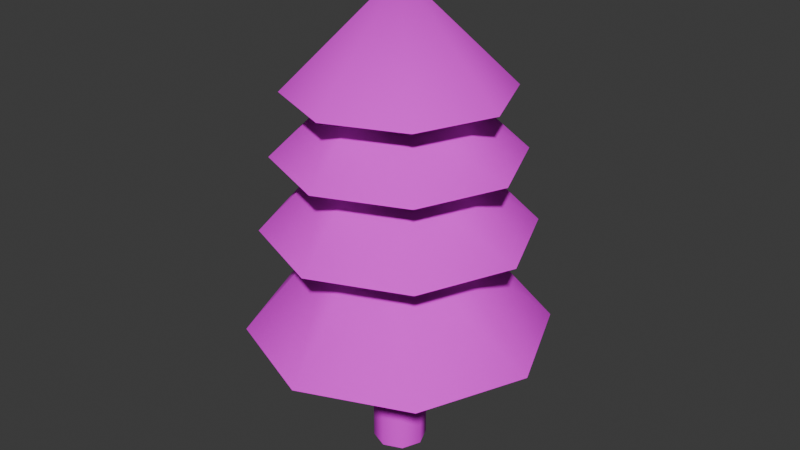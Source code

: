 # Source: Tree1.blend  (saved by Blender 4.2.66; exported with 4.5.12 LTS)
import bpy
from mathutils import Matrix  # noqa: F401  (used for matrix-valued properties, if any)

bpy.ops.wm.read_factory_settings(use_empty=True)
scene = bpy.context.scene
scene.name = 'Scene'

# ---- collections
col_lod0 = bpy.data.collections.new('LOD0'); scene.collection.children.link(col_lod0)
col_lod1 = bpy.data.collections.new('LOD1'); scene.collection.children.link(col_lod1)

# ---- images (referenced by path relative to the original .blend; pixels are not part of the script)
import os
ASSET_DIR = os.environ.get("B2B_ASSET_DIR", "")  # directory of the original .blend (textures are referenced by path, not embedded)
HERE = os.path.dirname(os.path.abspath(__file__))  # packed textures are extracted next to this script under _unpacked/

def load_image(name, relpath, width, height, colorspace="sRGB"):
    """Load a texture the original file referenced (path relative to the .blend, or extracted next to this script)."""
    p = next((c for c in (os.path.join(HERE, relpath), os.path.join(ASSET_DIR, relpath)) if relpath and os.path.exists(c)), "")
    if p:
        img = bpy.data.images.load(p, check_existing=True)
        img.name = name
    else:  # same state as the original file: an image datablock whose file is absent (Cycles renders it pink)
        img = bpy.data.images.new(name, width, height)
        img.source = "FILE"
        img.filepath = "//" + (relpath or name)
    img.colorspace_settings.name = colorspace
    return img
img_trunk1 = load_image('Trunk1', 'Trunk1.png', 1024, 1024, 'sRGB')
img_leaves1 = load_image('Leaves1', 'Leaves1.png', 1024, 1024, 'sRGB')

# ---- materials (node trees are filled in below, after node groups)
mat_trunk = bpy.data.materials.new('Trunk')
mat_leaves = bpy.data.materials.new('Leaves')
mat_leaves.alpha_threshold = 0.0
mat_leaves.use_transparent_shadow = False
mat_leaves.roughness = 0.5
mat_leaves.line_color = (0.0, 0.0, 0.0, 1.0)

# ---- material node trees
mat_trunk.use_nodes = True; mat_trunk.node_tree.nodes.clear()
_N = mat_trunk.node_tree.nodes; _L = mat_trunk.node_tree.links
n0 = _N.new('ShaderNodeBsdfPrincipled'); n0.name = 'Принципове BSDF'; n0.location = (238, 300)
n0.inputs[2].default_value = 0.9682
n1 = _N.new('ShaderNodeOutputMaterial'); n1.name = 'Вивід матеріалу'; n1.location = (528, 300)
n2 = _N.new('ShaderNodeTexNoise'); n2.name = 'Текстура шуму'; n2.location = (-482, 262)
n2.normalize = False
n2.inputs[2].default_value = 28.2
n2.inputs[4].default_value = 0.5333
n2.inputs[5].default_value = 2.8
n3 = _N.new('ShaderNodeMix'); n3.name = 'Мішання'; n3.location = (-122, 285)
n3.data_type = 'RGBA'
n3.inputs[6].default_value = (0.02122, 0.003676, 0.0, 1.0)
n3.inputs[7].default_value = (0.0, 0.0, 0.0, 1.0)
n4 = _N.new('ShaderNodeMapping'); n4.name = 'Розкладання'; n4.location = (-302, 206)
n4.vector_type = 'VECTOR'
n4.inputs[3].default_value = (-6.9, 0.0, 1.0)
n5 = _N.new('ShaderNodeTexImage'); n5.name = 'Текстура з зображення'; n5.location = (-102, -8)
n5.image = img_trunk1
_L.new(n0.outputs[0], n1.inputs[0])
_L.new(n4.outputs[0], n3.inputs[0])
_L.new(n2.outputs[0], n4.inputs[0])
_L.new(n5.outputs[0], n0.inputs[0])
n1.is_active_output = True
mat_leaves.use_nodes = True; mat_leaves.node_tree.nodes.clear()
_N = mat_leaves.node_tree.nodes; _L = mat_leaves.node_tree.links
n0 = _N.new('ShaderNodeBsdfPrincipled'); n0.name = 'Принципове BSDF'; n0.location = (206, 260)
n0.inputs[2].default_value = 0.9682
n1 = _N.new('ShaderNodeOutputMaterial'); n1.name = 'Вивід матеріалу'; n1.location = (496, 260)
n2 = _N.new('ShaderNodeTexNoise'); n2.name = 'Текстура шуму'; n2.location = (-576, 173)
n2.normalize = False
n2.inputs[2].default_value = 32.4
n2.inputs[4].default_value = 0.5333
n2.inputs[5].default_value = 2.8
n3 = _N.new('ShaderNodeMix'); n3.name = 'Мішання'; n3.location = (-154, 245)
n3.data_type = 'RGBA'
n3.inputs[6].default_value = (0.0, 0.08227, 0.02457, 1.0)
n3.inputs[7].default_value = (0.0, 0.0201, 0.007291, 1.0)
n4 = _N.new('ShaderNodeMapping'); n4.name = 'Розкладання'; n4.location = (-334, 166)
n4.vector_type = 'VECTOR'
n4.inputs[3].default_value = (0.6, 2.1, 1.0)
n5 = _N.new('ShaderNodeTexImage'); n5.name = 'Текстура з зображення'; n5.location = (-207, -138)
n5.image = img_leaves1
_L.new(n0.outputs[0], n1.inputs[0])
_L.new(n4.outputs[0], n3.inputs[0])
_L.new(n2.outputs[0], n4.inputs[0])
_L.new(n5.outputs[0], n0.inputs[0])
n1.is_active_output = True

# ---- world
world_world = bpy.data.worlds.new('World'); scene.world = world_world
world_world.use_nodes = True; world_world.node_tree.nodes.clear()
_N = world_world.node_tree.nodes; _L = world_world.node_tree.links
n0 = _N.new('ShaderNodeOutputWorld'); n0.name = 'World Output'; n0.location = (300, 300)
n1 = _N.new('ShaderNodeBackground'); n1.name = 'Background'; n1.location = (10, 300)
n1.inputs[0].default_value = (0.05088, 0.05088, 0.05088, 1.0)
_L.new(n1.outputs[0], n0.inputs[0])
n0.is_active_output = True
world_world.color = (0.05088, 0.05088, 0.05088)
world_world.sun_shadow_jitter_overblur = 0.0

# ---- meshes
me_x = bpy.data.meshes.new('Циліндр')
me_x.from_pydata([(0.0, 0.25, -1.0), (0.0, 0.25, 2.0), (0.1768, 0.1768, -1.0), (0.1768, 0.1768, 2.0), (0.25, 0.0, -1.0), (0.25, 0.0, 2.0), (0.1768, -0.1768, -1.0), (0.1768, -0.1768, 2.0), (0.0, -0.25, -1.0), (0.0, -0.25, 2.0), (-0.1768, -0.1768, -1.0), (-0.1768, -0.1768, 2.0), (-0.25, 0.0, -1.0), (-0.25, 0.0, 2.0), (-0.1768, 0.1768, -1.0), (-0.1768, 0.1768, 2.0), (1.863e-09, 0.0, 2.402)], [], [(0, 1, 3, 2), (2, 3, 5, 4), (4, 5, 7, 6), (6, 7, 9, 8), (8, 9, 11, 10), (10, 11, 13, 12), (15, 13, 16), (12, 13, 15, 14), (14, 15, 1, 0), (0, 2, 4, 6, 8, 10, 12, 14), (5, 3, 16), (11, 9, 16), (1, 15, 16), (3, 1, 16), (7, 5, 16), (13, 11, 16), (9, 7, 16)])
me_x.polygons.foreach_set('use_smooth', [True] * 17)
_k = set([(0, 2), (0, 14), (2, 4), (4, 6), (6, 8), (8, 10), (10, 12), (12, 14)])
me_x.attributes.new('sharp_edge', 'BOOLEAN', 'EDGE').data.foreach_set('value', [ (min(e.vertices), max(e.vertices)) in _k for e in me_x.edges])
_uv = me_x.uv_layers.new(name='UVКарта')
_uv.uv.foreach_set('vector', [6.144e-09, 0.9974, 0.0399, 0.1323, 0.09701, 0.1349, 0.05711, 1.0, 0.05711, 1.0, 0.09701, 0.1349, 0.1379, 0.1264, 0.09797, 0.9914, 0.2757, 0.9997, 0.2757, 0.1338, 0.3329, 0.1338, 0.3329, 0.9997, 0.3329, 0.9997, 0.3329, 0.1338, 0.3733, 0.1233, 0.3733, 0.9893, 0.1379, 0.9974, 0.1778, 0.1323, 0.2349, 0.1349, 0.195, 1.0, 0.195, 1.0, 0.2349, 0.1349, 0.2757, 0.1264, 0.2358, 0.9914, 0.4305, 0.1338, 0.3733, 0.1338, 0.4019, 0.0, 0.3733, 0.9997, 0.3733, 0.1338, 0.4305, 0.1338, 0.4305, 0.9997, 0.4305, 0.9997, 0.4305, 0.1338, 0.4709, 0.1233, 0.4709, 0.9893, 0.4709, 0.09759, 0.4709, 0.04042, 0.5114, -5.021e-09, 0.5685, -3.455e-09, 0.6089, 0.04042, 0.6089, 0.09759, 0.5685, 0.138, 0.5114, 0.138, 0.1379, 0.1264, 0.09701, 0.1349, 0.07462, -9.277e-09, 0.2349, 0.1349, 0.1778, 0.1323, 0.2125, -4.973e-09, 0.0399, 0.1323, 1.086e-07, 0.12, 0.07462, -9.277e-09, 0.09701, 0.1349, 0.0399, 0.1323, 0.07462, -9.277e-09, 0.3329, 0.1338, 0.2757, 0.1338, 0.3043, 0.0, 0.2757, 0.1264, 0.2349, 0.1349, 0.2125, -4.973e-09, 0.1778, 0.1323, 0.1379, 0.12, 0.2125, -4.973e-09])
me_x.materials.append(mat_trunk)
me_x.update()
me_x_1 = bpy.data.meshes.new('Конус')
me_x_1.from_pydata([(0.0, 1.0, -0.8869), (0.7071, 0.7071, -0.8869), (1.0, 0.0, -0.8869), (0.7071, -0.7071, -0.8869), (0.0, -1.0, -0.8869), (-0.7071, -0.7071, -0.8869), (-1.0, 0.0, -0.8869), (-0.7071, 0.7071, -0.8869), (0.0, 0.0, 0.09525), (-1.351e-10, 1.109, -1.461), (0.784, 0.784, -1.461), (1.109, 0.0, -1.461), (0.784, -0.784, -1.461), (-1.351e-10, -1.109, -1.461), (-0.784, -0.784, -1.461), (-1.109, 0.0, -1.461), (-0.784, 0.784, -1.461), (0.0, 0.5, -0.8869), (0.3536, 0.3536, -0.8869), (0.5, 0.0, -0.8869), (0.3536, -0.3536, -0.8869), (0.0, -0.5, -0.8869), (-0.3536, -0.3536, -0.8869), (-0.5, 0.0, -0.8869), (-0.3536, 0.3536, -0.8869), (-1.496e-10, 1.228, -2.15), (0.8683, 0.8683, -2.15), (1.228, 0.0, -2.15), (0.8683, -0.8683, -2.15), (-1.496e-10, -1.228, -2.15), (-0.8683, -0.8683, -2.15), (-1.228, 0.0, -2.15), (-0.8683, 0.8683, -2.15), (-1.351e-10, 0.5544, -1.461), (0.392, 0.392, -1.461), (0.5544, 0.0, -1.461), (0.392, -0.392, -1.461), (-1.351e-10, -0.5544, -1.461), (-0.392, -0.392, -1.461), (-0.5544, 0.0, -1.461), (-0.392, 0.392, -1.461), (-2.221e-09, 1.397, -3.145), (0.9878, 0.9878, -3.145), (1.397, -2.051e-09, -3.145), (0.9878, -0.9878, -3.145), (-2.221e-09, -1.397, -3.145), (-0.9878, -0.9878, -3.145), (-1.397, -2.051e-09, -3.145), (-0.9878, 0.9878, -3.145), (-1.351e-10, 0.5544, -2.15), (0.392, 0.392, -2.15), (0.5544, 0.0, -2.15), (0.392, -0.392, -2.15), (-1.351e-10, -0.5544, -2.15), (-0.392, -0.392, -2.15), (-0.5544, 0.0, -2.15), (-0.392, 0.392, -2.15)], [], [(0, 8, 1), (1, 8, 2), (2, 8, 3), (3, 8, 4), (4, 8, 5), (0, 1, 2, 3, 4, 5, 6, 7), (5, 8, 6), (6, 8, 7), (9, 10, 11, 12, 13, 14, 15, 16), (16, 24, 17, 9), (15, 23, 24, 16), (14, 22, 23, 15), (13, 21, 22, 14), (12, 20, 21, 13), (11, 19, 20, 12), (10, 18, 19, 11), (9, 17, 18, 10), (25, 26, 27, 28, 29, 30, 31, 32), (32, 40, 33, 25), (31, 39, 40, 32), (30, 38, 39, 31), (29, 37, 38, 30), (28, 36, 37, 29), (27, 35, 36, 28), (26, 34, 35, 27), (25, 33, 34, 26), (41, 42, 43, 44, 45, 46, 47, 48), (48, 56, 49, 41), (47, 55, 56, 48), (46, 54, 55, 47), (45, 53, 54, 46), (44, 52, 53, 45), (43, 51, 52, 44), (42, 50, 51, 43), (41, 49, 50, 42), (7, 8, 0)])
me_x_1.polygons.foreach_set('use_smooth', [True] * 36)
_k = set([(0, 1), (0, 7), (1, 2), (2, 3), (3, 4), (4, 5), (5, 6), (6, 7), (9, 10), (9, 16), (10, 11), (11, 12), (12, 13), (13, 14), (14, 15), (15, 16), (25, 26), (25, 32), (26, 27), (27, 28), (28, 29), (29, 30), (30, 31), (31, 32), (41, 42), (41, 48), (42, 43), (43, 44), (44, 45), (45, 46), (46, 47), (47, 48)])
me_x_1.attributes.new('sharp_edge', 'BOOLEAN', 'EDGE').data.foreach_set('value', [ (min(e.vertices), max(e.vertices)) in _k for e in me_x_1.edges])
_uv = me_x_1.uv_layers.new(name='UVКарта')
_uv.uv.foreach_set('vector', [0.8225, 0.2812, 1.0, 0.2699, 0.8417, 0.3649, 0.8417, 0.3649, 1.0, 0.2699, 0.9152, 0.4338, 0.9152, 0.4338, 1.0, 0.2699, 1.0, 0.4477, 0.1289, 0.6389, 0.1769, 0.7606, 0.05338, 0.6389, 0.05338, 0.6389, 0.1769, 0.7606, -9.191e-09, 0.7102, 0.3317, 0.5121, 0.3317, 0.4113, 0.403, 0.34, 0.5038, 0.34, 0.5751, 0.4113, 0.5751, 0.5121, 0.5038, 0.5834, 0.403, 0.5834, -9.191e-09, 0.7102, 0.1769, 0.7606, -1.58e-09, 0.811, -1.58e-09, 0.811, 0.1769, 0.7606, 0.05338, 0.8823, 0.5751, 0.1908, 0.5751, 0.07904, 0.6541, 2.108e-09, 0.7659, -5.503e-09, 0.8449, 0.07904, 0.8449, 0.1908, 0.7659, 0.2699, 0.6541, 0.2699, 0.4426, 0.5834, 0.3694, 0.6575, 0.3317, 0.6575, 0.3588, 0.5834, 0.5017, 0.6624, 0.3961, 0.6931, 0.3694, 0.6575, 0.4426, 0.5834, 0.5017, 0.7742, 0.3961, 0.7435, 0.3961, 0.6931, 0.5017, 0.6624, 0.4426, 0.8532, 0.3694, 0.7792, 0.3961, 0.7435, 0.5017, 0.7742, 0.3588, 0.8532, 0.3317, 0.7792, 0.3694, 0.7792, 0.4426, 0.8532, 0.3066, 0.7179, 0.2008, 0.7486, 0.1769, 0.713, 0.2535, 0.6389, 0.3066, 0.8297, 0.2008, 0.799, 0.2008, 0.7486, 0.3066, 0.7179, 0.2535, 0.9087, 0.1769, 0.8346, 0.2008, 0.799, 0.3066, 0.8297, 4.139e-08, 0.5513, 3.421e-08, 0.4275, 0.08754, 0.34, 0.2113, 0.34, 0.2989, 0.4275, 0.2989, 0.5513, 0.2113, 0.6389, 0.08754, 0.6389, 0.6406, 0.8321, 0.7261, 0.7501, 0.768, 0.7501, 0.7333, 0.8321, 0.5751, 0.7445, 0.6966, 0.7106, 0.7261, 0.7501, 0.6406, 0.8321, 0.5751, 0.6207, 0.6966, 0.6547, 0.6966, 0.7106, 0.5751, 0.7445, 0.6406, 0.5332, 0.7261, 0.6152, 0.6966, 0.6547, 0.5751, 0.6207, 0.7333, 0.5332, 0.768, 0.6152, 0.7261, 0.6152, 0.6406, 0.5332, 0.9168, 0.6207, 0.7946, 0.6547, 0.768, 0.6152, 0.858, 0.5332, 0.9168, 0.7445, 0.7946, 0.7106, 0.7946, 0.6547, 0.9168, 0.6207, 0.858, 0.8321, 0.768, 0.7501, 0.7946, 0.7106, 0.9168, 0.7445, 1.702e-08, 0.2404, 1.079e-08, 0.09959, 0.09959, 1.739e-08, 0.2404, 1.138e-08, 0.34, 0.09959, 0.34, 0.2404, 0.2404, 0.34, 0.09959, 0.34, 0.5005, 2.208e-08, 0.3819, 0.1025, 0.34, 0.1025, 0.395, -1.581e-09, 0.5751, 0.09959, 0.4115, 0.1421, 0.3819, 0.1025, 0.5005, 2.208e-08, 0.5751, 0.2404, 0.4115, 0.1979, 0.4115, 0.1421, 0.5751, 0.09959, 0.5005, 0.34, 0.3819, 0.2375, 0.4115, 0.1979, 0.5751, 0.2404, 0.395, 0.34, 0.34, 0.2375, 0.3819, 0.2375, 0.5005, 0.34, 0.6753, 0.4984, 0.777, 0.3605, 0.8225, 0.3744, 0.7901, 0.5332, 0.5862, 0.3893, 0.7416, 0.3173, 0.777, 0.3605, 0.6753, 0.4984, 0.5751, 0.2699, 0.7372, 0.2699, 0.7416, 0.3173, 0.5862, 0.3893, 0.05338, 0.8823, 0.1769, 0.7606, 0.1289, 0.8823])
me_x_1.materials.append(mat_leaves)
me_x_1.update()
me_001 = bpy.data.meshes.new('Циліндр.001')
me_001.from_pydata([(0.1768, 0.1768, -1.0), (0.1768, 0.1768, 2.0), (0.1768, -0.1768, -1.0), (0.1768, -0.1768, 2.0), (-0.1768, -0.1768, -1.0), (-0.1768, -0.1768, 2.0), (-0.1768, 0.1768, -1.0), (-0.1768, 0.1768, 2.0), (1.863e-09, 0.0, 2.402)], [], [(1, 3, 2, 0), (3, 5, 4, 2), (5, 7, 6, 4), (1, 7, 8), (3, 1, 8), (0, 2, 4, 6), (3, 8, 5), (5, 8, 7), (6, 7, 1, 0)])
_uv = me_001.uv_layers.new(name='UVКарта')
_uv.uv.foreach_set('vector', [0.09701, 0.1349, 0.3329, 0.1338, 0.3329, 0.9997, 0.05711, 1.0, 0.3329, 0.1338, 0.2349, 0.1349, 0.195, 1.0, 0.3329, 0.9997, 0.2349, 0.1349, 0.4305, 0.1338, 0.4305, 0.9997, 0.195, 1.0, 0.09701, 0.1349, 1.086e-07, 0.12, 0.07462, -9.277e-09, 0.3329, 0.1338, 0.09701, 0.1349, 0.3043, 0.0, 0.4709, 0.04042, 0.5685, -3.455e-09, 0.6089, 0.09759, 0.5114, 0.138, 0.1379, 0.12, 0.2125, -4.973e-09, 0.2349, 0.1349, 0.2349, 0.1349, 0.4019, 0.0, 0.4305, 0.1338, 0.4305, 0.9997, 0.4305, 0.1338, 0.09701, 0.1349, 0.05711, 1.0])
me_001.materials.append(mat_trunk)
me_001.update()
me_001_1 = bpy.data.meshes.new('Конус.001')
me_001_1.from_pydata([(0.7071, 0.7071, -0.8869), (0.7071, -0.7071, -0.8869), (-0.7071, -0.7071, -0.8869), (-0.7071, 0.7071, -0.8869), (0.0, 0.0, 0.09525), (0.784, 0.784, -1.461), (0.784, -0.784, -1.461), (-0.784, -0.784, -1.461), (-0.784, 0.784, -1.461), (0.3536, 0.3536, -0.8869), (0.3536, -0.3536, -0.8869), (-0.3536, -0.3536, -0.8869), (-0.3536, 0.3536, -0.8869), (0.8683, 0.8683, -2.15), (0.8683, -0.8683, -2.15), (-0.8683, -0.8683, -2.15), (-0.8683, 0.8683, -2.15), (0.392, 0.392, -1.461), (0.392, -0.392, -1.461), (-0.392, -0.392, -1.461), (-0.392, 0.392, -1.461), (0.9878, 0.9878, -3.145), (0.9878, -0.9878, -3.145), (-0.9878, -0.9878, -3.145), (-0.9878, 0.9878, -3.145), (0.392, 0.392, -2.15), (0.392, -0.392, -2.15), (-0.392, -0.392, -2.15), (-0.392, 0.392, -2.15)], [], [(5, 9, 10, 6), (0, 3, 4), (0, 1, 2, 3), (4, 2, 1), (4, 1, 0), (5, 6, 7, 8), (13, 17, 18, 14), (12, 9, 5, 8), (7, 11, 12, 8), (6, 10, 11, 7), (13, 14, 15, 16), (21, 25, 26, 22), (20, 17, 13, 16), (15, 19, 20, 16), (14, 18, 19, 15), (21, 22, 23, 24), (28, 25, 21, 24), (23, 27, 28, 24), (22, 26, 27, 23), (4, 3, 2)])
_k = set([(0, 1), (0, 3), (1, 2), (2, 3), (5, 6), (5, 8), (6, 7), (7, 8), (13, 14), (13, 16), (14, 15), (15, 16), (21, 22), (21, 24), (22, 23), (23, 24)])
me_001_1.attributes.new('sharp_edge', 'BOOLEAN', 'EDGE').data.foreach_set('value', [ (min(e.vertices), max(e.vertices)) in _k for e in me_001_1.edges])
_uv = me_001_1.uv_layers.new(name='UVКарта')
_uv.uv.foreach_set('vector', [0.3066, 0.8297, 0.2008, 0.799, 0.1769, 0.713, 0.2535, 0.6389, 0.8417, 0.3649, 0.05338, 0.8823, 1.0, 0.2699, 0.3317, 0.4113, 0.5038, 0.34, 0.5751, 0.5121, 0.403, 0.5834, 0.1769, 0.7606, -9.191e-09, 0.7102, 0.1289, 0.6389, 1.0, 0.2699, 1.0, 0.4477, 0.8417, 0.3649, 0.5751, 0.07904, 0.7659, -5.503e-09, 0.8449, 0.1908, 0.6541, 0.2699, 0.9168, 0.7445, 0.7946, 0.7106, 0.768, 0.6152, 0.858, 0.5332, 0.3694, 0.6575, 0.2008, 0.799, 0.3066, 0.8297, 0.4426, 0.5834, 0.5017, 0.7742, 0.3961, 0.7435, 0.3694, 0.6575, 0.4426, 0.5834, 0.3588, 0.8532, 0.3317, 0.7792, 0.3961, 0.7435, 0.5017, 0.7742, 3.421e-08, 0.4275, 0.2113, 0.34, 0.2989, 0.5513, 0.08754, 0.6389, 0.5862, 0.3893, 0.7416, 0.3173, 0.8225, 0.3744, 0.7901, 0.5332, 0.7261, 0.7501, 0.7946, 0.7106, 0.9168, 0.7445, 0.6406, 0.8321, 0.5751, 0.6207, 0.6966, 0.6547, 0.7261, 0.7501, 0.6406, 0.8321, 0.7333, 0.5332, 0.768, 0.6152, 0.6966, 0.6547, 0.5751, 0.6207, 1.079e-08, 0.09959, 0.2404, 1.138e-08, 0.34, 0.2404, 0.09959, 0.34, 0.3819, 0.1025, 0.7416, 0.3173, 0.5862, 0.3893, 0.5005, 2.208e-08, 0.5751, 0.2404, 0.4115, 0.1979, 0.3819, 0.1025, 0.5005, 2.208e-08, 0.395, 0.34, 0.34, 0.2375, 0.4115, 0.1979, 0.5751, 0.2404, 0.1769, 0.7606, 0.05338, 0.8823, -9.191e-09, 0.7102])
me_001_1.materials.append(mat_leaves)
me_001_1.update()

# ---- objects
ob_trunk_lod0 = bpy.data.objects.new('Trunk_LOD0', me_x)
ob_leaves_lod0 = bpy.data.objects.new('Leaves_LOD0', me_x_1)
ob_trunk_lod1 = bpy.data.objects.new('Trunk_LOD1', me_001)
ob_leaves_lod1 = bpy.data.objects.new('Leaves_LOD1', me_001_1)

# ---- transforms, parenting, visibility, modifiers, constraints
ob_trunk_lod0.location = (0.0, 0.0, 0.0)
ob_leaves_lod0.location = (0.0, 0.0, 3.402)
ob_trunk_lod1.location = (0.0, 0.0, 0.0)
ob_leaves_lod1.location = (0.0, 0.0, 3.402)

# ---- collection membership
col_lod0.objects.link(ob_trunk_lod0)
col_lod0.objects.link(ob_leaves_lod0)
col_lod1.objects.link(ob_trunk_lod1)
col_lod1.objects.link(ob_leaves_lod1)

# ---- scene / render settings (as saved in the file)
scene.frame_start = 1; scene.frame_end = 250; scene.frame_set(1)
scene.render.engine = 'CYCLES'
scene.cycles.bake_type = 'DIFFUSE'
bpy.context.view_layer.update()

# ---- added for rendering (the .blend has no active camera and no usable light): camera, sun
cam_auto = bpy.data.cameras.new('AutoCamera')
cam_auto.lens = 50.0
cam_auto.sensor_width = 36.0
cam_auto.clip_end = 1000.0
ob_auto_camera = bpy.data.objects.new('AutoCamera', cam_auto)
scene.collection.objects.link(ob_auto_camera)
ob_auto_camera.location = (5.53866, -6.6464, 5.67939)
ob_auto_camera.rotation_euler = (1.09748, -7.21219e-08, 0.694738)
scene.camera = ob_auto_camera
light_auto_sun = bpy.data.lights.new('AutoSun', 'SUN')
light_auto_sun.energy = 3.0
light_auto_sun.angle = 0.0523599
ob_auto_sun = bpy.data.objects.new('AutoSun', light_auto_sun)
scene.collection.objects.link(ob_auto_sun)
ob_auto_sun.rotation_euler = (0.872665, 0.174533, 0.523599)
bpy.context.view_layer.update()
